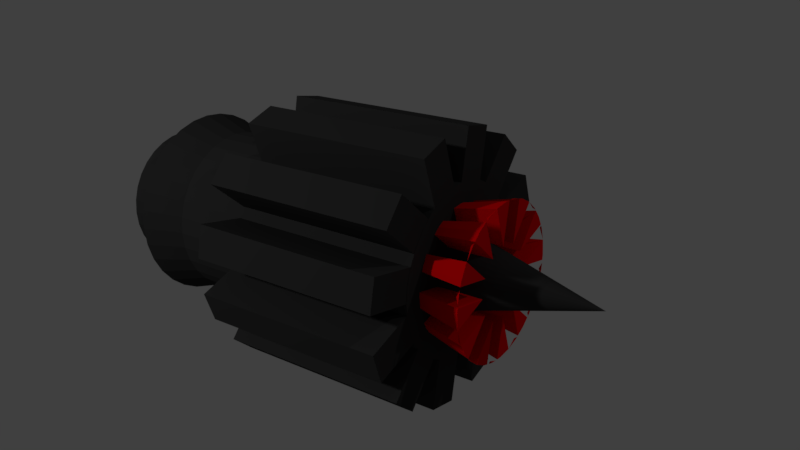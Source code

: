 # Source: enemi_1.blend  (saved by Blender 2.77.0; exported with 4.5.12 LTS)
import bpy
from mathutils import Matrix  # noqa: F401  (used for matrix-valued properties, if any)

bpy.ops.wm.read_factory_settings(use_empty=True)
scene = bpy.context.scene
scene.name = 'Scene'

# ---- collections
col_collection_1 = bpy.data.collections.new('Collection 1'); scene.collection.children.link(col_collection_1)

# ---- materials (node trees are filled in below, after node groups)
mat_corps = bpy.data.materials.new('Corps')
mat_corps.alpha_threshold = 0.0
mat_corps.use_transparent_shadow = False
mat_corps.diffuse_color = (0.0331, 0.0331, 0.0331, 1.0)
mat_corps.specular_color = (1.0, 0.006995, 0.004207)
mat_corps.roughness = 0.5
mat_corps.specular_intensity = 1.0
mat_flamme = bpy.data.materials.new('Flamme')
mat_flamme.alpha_threshold = 0.0
mat_flamme.use_transparent_shadow = False
mat_flamme.diffuse_color = (1.0, 0.0, 0.007308, 1.0)
mat_flamme.specular_color = (1.0, 0.05885, 0.0)
mat_flamme.roughness = 0.5
mat_corps_lumineux = bpy.data.materials.new('Corps Lumineux')
mat_corps_lumineux.alpha_threshold = 0.0
mat_corps_lumineux.use_transparent_shadow = False
mat_corps_lumineux.diffuse_color = (0.8, 0.0, 0.001951, 1.0)
mat_corps_lumineux.specular_color = (1.0, 0.05885, 0.0)
mat_corps_lumineux.roughness = 0.5

# ---- material node trees

# ---- world
world_world = bpy.data.worlds.new('World'); scene.world = world_world
world_world.color = (0.05088, 0.05088, 0.05088)
world_world.use_sun_shadow = False
world_world.sun_shadow_jitter_overblur = 0.0
world_world.cycles.sampling_method = 'MANUAL'

# ---- cameras
cam_camera = bpy.data.cameras.new('Camera')
cam_camera.clip_end = 100.0
cam_camera.lens = 35.0
cam_camera.sensor_width = 32.0
cam_camera.sensor_height = 18.0
cam_camera.ortho_scale = 7.314
cam_camera.dof.focus_distance = 0.0
cam_camera.dof.aperture_fstop = 128.0
cam_camera_001 = bpy.data.cameras.new('Camera.001')
cam_camera_001.clip_end = 100.0
cam_camera_001.lens = 35.0
cam_camera_001.sensor_width = 32.0
cam_camera_001.sensor_height = 18.0
cam_camera_001.ortho_scale = 7.314
cam_camera_001.dof.focus_distance = 0.0
cam_camera_001.dof.aperture_fstop = 128.0

# ---- lights
light_lamp = bpy.data.lights.new('Lamp', 'POINT')
light_lamp.transmission_factor = 0.0
light_lamp.cutoff_distance = 30.0
light_lamp.energy = 100.0
light_lamp.shadow_buffer_clip_start = 1.001
light_lamp.shadow_soft_size = 0.1
light_lamp.shadow_maximum_resolution = 0.006
light_lamp.use_absolute_resolution = True
light_lamp_001 = bpy.data.lights.new('Lamp.001', 'POINT')
light_lamp_001.transmission_factor = 0.0
light_lamp_001.cutoff_distance = 30.0
light_lamp_001.energy = 100.0
light_lamp_001.shadow_buffer_clip_start = 1.001
light_lamp_001.shadow_soft_size = 0.1
light_lamp_001.shadow_maximum_resolution = 0.006
light_lamp_001.use_absolute_resolution = True

# ---- meshes
me_cone_004 = bpy.data.meshes.new('Cone.004')
me_cone_004.from_pydata([(0.0, 1.0, -1.0), (0.1951, 0.9808, -1.0), (0.3827, 0.9239, -1.0), (0.5556, 0.8315, -1.0), (0.7071, 0.7071, -1.0), (0.8315, 0.5556, -1.0), (0.9239, 0.3827, -1.0), (0.9808, 0.1951, -1.0), (1.0, 7.55e-08, -1.0), (0.0, 0.0, 1.0), (0.9808, -0.1951, -1.0), (0.9239, -0.3827, -1.0), (0.8315, -0.5556, -1.0), (0.7071, -0.7071, -1.0), (0.5556, -0.8315, -1.0), (0.3827, -0.9239, -1.0), (0.1951, -0.9808, -1.0), (-3.258e-07, -1.0, -1.0), (-0.1951, -0.9808, -1.0), (-0.3827, -0.9239, -1.0), (-0.5556, -0.8315, -1.0), (-0.7071, -0.7071, -1.0), (-0.8315, -0.5556, -1.0), (-0.9239, -0.3827, -1.0), (-0.9808, -0.1951, -1.0), (-1.0, 9.656e-07, -1.0), (-0.9808, 0.1951, -1.0), (-0.9239, 0.3827, -1.0), (-0.8315, 0.5556, -1.0), (-0.7071, 0.7071, -1.0), (-0.5556, 0.8315, -1.0), (-0.3827, 0.9239, -1.0), (-0.1951, 0.9808, -1.0)], [], [(0, 9, 1), (1, 9, 2), (2, 9, 3), (3, 9, 4), (4, 9, 5), (5, 9, 6), (6, 9, 7), (7, 9, 8), (8, 9, 10), (10, 9, 11), (11, 9, 12), (12, 9, 13), (13, 9, 14), (14, 9, 15), (15, 9, 16), (16, 9, 17), (17, 9, 18), (18, 9, 19), (19, 9, 20), (20, 9, 21), (21, 9, 22), (22, 9, 23), (23, 9, 24), (24, 9, 25), (25, 9, 26), (26, 9, 27), (27, 9, 28), (28, 9, 29), (29, 9, 30), (30, 9, 31), (31, 9, 32), (32, 9, 0), (0, 1, 2, 3, 4, 5, 6, 7, 8, 10, 11, 12, 13, 14, 15, 16, 17, 18, 19, 20, 21, 22, 23, 24, 25, 26, 27, 28, 29, 30, 31, 32)])
me_cone_004.materials.append(mat_corps)
me_cone_004.use_remesh_preserve_volume = False
me_cone_004.use_remesh_preserve_attributes = False
me_cone_004.use_mirror_vertex_groups = False
me_cone_004.update()
me_cube_001 = bpy.data.meshes.new('Cube.001')
me_cube_001.from_pydata([(-1.0, -1.0, -1.0), (-1.0, -1.0, 1.0), (-1.0, 1.0, -1.0), (-1.0, 1.0, 1.0), (1.0, -1.0, -1.0), (1.0, -1.0, 1.0), (1.0, 1.0, -1.0), (1.0, 1.0, 1.0), (-1.0, 0.6057, -6.595), (-1.0, 0.3943, -7.595), (-1.0, -0.3943, 7.595), (-1.0, -0.6057, 6.595), (1.0, 0.6057, -6.595), (1.0, 0.3943, -7.595), (1.0, -0.3943, 7.595), (1.0, -0.6057, 6.595), (-1.0, -0.9271, 3.23), (-1.0, -0.805, 4.963), (-1.0, 0.805, -4.963), (-1.0, 0.9271, -3.23), (1.0, -0.9271, 3.23), (1.0, -0.805, 4.963), (1.0, 0.805, -4.963), (1.0, 0.9271, -3.23), (-1.0, -0.805, -4.963), (-1.0, -0.9271, -3.23), (-1.0, 0.9271, 3.23), (-1.0, 0.805, 4.963), (1.0, -0.805, -4.963), (1.0, -0.9271, -3.23), (1.0, 0.9271, 3.23), (1.0, 0.805, 4.963), (-1.0, -0.3943, -7.595), (-1.0, -0.6057, -6.595), (-1.0, 0.6057, 6.595), (-1.0, 0.3943, 7.595), (1.0, -0.3943, -7.595), (1.0, -0.6057, -6.595), (1.0, 0.6057, 6.595), (1.0, 0.3943, 7.595), (-1.0, 0.1221, -8.193), (-1.0, -0.1221, -8.193), (-1.0, 0.1221, 8.193), (-1.0, -0.1221, 8.193), (1.0, 0.1221, -8.193), (1.0, -0.1221, -8.193), (1.0, 0.1221, 8.193), (1.0, -0.1221, 8.193)], [], [(1, 3, 2, 0), (3, 7, 6, 2), (7, 5, 4, 6), (5, 1, 0, 4), (0, 2, 6, 4), (5, 7, 3, 1), (9, 11, 10, 8), (11, 15, 14, 10), (15, 13, 12, 14), (13, 9, 8, 12), (8, 10, 14, 12), (13, 15, 11, 9), (17, 19, 18, 16), (19, 23, 22, 18), (23, 21, 20, 22), (21, 17, 16, 20), (16, 18, 22, 20), (21, 23, 19, 17), (25, 27, 26, 24), (27, 31, 30, 26), (31, 29, 28, 30), (29, 25, 24, 28), (24, 26, 30, 28), (29, 31, 27, 25), (33, 35, 34, 32), (35, 39, 38, 34), (39, 37, 36, 38), (37, 33, 32, 36), (32, 34, 38, 36), (37, 39, 35, 33), (41, 43, 42, 40), (43, 47, 46, 42), (47, 45, 44, 46), (45, 41, 40, 44), (40, 42, 46, 44), (45, 47, 43, 41)])
me_cube_001.materials.append(mat_corps)
me_cube_001.use_remesh_preserve_volume = False
me_cube_001.use_remesh_preserve_attributes = False
me_cube_001.use_mirror_vertex_groups = False
me_cube_001.update()
me_cone_003 = bpy.data.meshes.new('Cone.003')
me_cone_003.from_pydata([(0.0, 1.0, -1.0), (0.1951, 0.9808, -1.0), (0.3827, 0.9239, -1.0), (0.5556, 0.8315, -1.0), (0.7071, 0.7071, -1.0), (0.8315, 0.5556, -1.0), (0.9239, 0.3827, -1.0), (0.9808, 0.1951, -1.0), (1.0, 7.55e-08, -1.0), (0.0, 0.0, 1.0), (0.9808, -0.1951, -1.0), (0.9239, -0.3827, -1.0), (0.8315, -0.5556, -1.0), (0.7071, -0.7071, -1.0), (0.5556, -0.8315, -1.0), (0.3827, -0.9239, -1.0), (0.1951, -0.9808, -1.0), (-3.258e-07, -1.0, -1.0), (-0.1951, -0.9808, -1.0), (-0.3827, -0.9239, -1.0), (-0.5556, -0.8315, -1.0), (-0.7071, -0.7071, -1.0), (-0.8315, -0.5556, -1.0), (-0.9239, -0.3827, -1.0), (-0.9808, -0.1951, -1.0), (-1.0, 9.656e-07, -1.0), (-0.9808, 0.1951, -1.0), (-0.9239, 0.3827, -1.0), (-0.8315, 0.5556, -1.0), (-0.7071, 0.7071, -1.0), (-0.5556, 0.8315, -1.0), (-0.3827, 0.9239, -1.0), (-0.1951, 0.9808, -1.0)], [], [(0, 9, 1), (1, 9, 2), (2, 9, 3), (3, 9, 4), (4, 9, 5), (5, 9, 6), (6, 9, 7), (7, 9, 8), (8, 9, 10), (10, 9, 11), (11, 9, 12), (12, 9, 13), (13, 9, 14), (14, 9, 15), (15, 9, 16), (16, 9, 17), (17, 9, 18), (18, 9, 19), (19, 9, 20), (20, 9, 21), (21, 9, 22), (22, 9, 23), (23, 9, 24), (24, 9, 25), (25, 9, 26), (26, 9, 27), (27, 9, 28), (28, 9, 29), (29, 9, 30), (30, 9, 31), (31, 9, 32), (32, 9, 0), (0, 1, 2, 3, 4, 5, 6, 7, 8, 10, 11, 12, 13, 14, 15, 16, 17, 18, 19, 20, 21, 22, 23, 24, 25, 26, 27, 28, 29, 30, 31, 32)])
me_cone_003.materials.append(mat_flamme)
me_cone_003.use_remesh_preserve_volume = False
me_cone_003.use_remesh_preserve_attributes = False
me_cone_003.use_mirror_vertex_groups = False
me_cone_003.update()
me_cylinder = bpy.data.meshes.new('Cylinder')
me_cylinder.from_pydata([(0.0, 1.0, -1.0), (0.0, 1.0, 1.0), (0.1951, 0.9808, -1.0), (0.1951, 0.9808, 1.0), (0.3827, 0.9239, -1.0), (0.3827, 0.9239, 1.0), (0.5556, 0.8315, -1.0), (0.5556, 0.8315, 1.0), (0.7071, 0.7071, -1.0), (0.7071, 0.7071, 1.0), (0.8315, 0.5556, -1.0), (0.8315, 0.5556, 1.0), (0.9239, 0.3827, -1.0), (0.9239, 0.3827, 1.0), (0.9808, 0.1951, -1.0), (0.9808, 0.1951, 1.0), (1.0, 7.55e-08, -1.0), (1.0, 7.55e-08, 1.0), (0.9808, -0.1951, -1.0), (0.9808, -0.1951, 1.0), (0.9239, -0.3827, -1.0), (0.9239, -0.3827, 1.0), (0.8315, -0.5556, -1.0), (0.8315, -0.5556, 1.0), (0.7071, -0.7071, -1.0), (0.7071, -0.7071, 1.0), (0.5556, -0.8315, -1.0), (0.5556, -0.8315, 1.0), (0.3827, -0.9239, -1.0), (0.3827, -0.9239, 1.0), (0.1951, -0.9808, -1.0), (0.1951, -0.9808, 1.0), (-3.258e-07, -1.0, -1.0), (-3.258e-07, -1.0, 1.0), (-0.1951, -0.9808, -1.0), (-0.1951, -0.9808, 1.0), (-0.3827, -0.9239, -1.0), (-0.3827, -0.9239, 1.0), (-0.5556, -0.8315, -1.0), (-0.5556, -0.8315, 1.0), (-0.7071, -0.7071, -1.0), (-0.7071, -0.7071, 1.0), (-0.8315, -0.5556, -1.0), (-0.8315, -0.5556, 1.0), (-0.9239, -0.3827, -1.0), (-0.9239, -0.3827, 1.0), (-0.9808, -0.1951, -1.0), (-0.9808, -0.1951, 1.0), (-1.0, 9.656e-07, -1.0), (-1.0, 9.656e-07, 1.0), (-0.9808, 0.1951, -1.0), (-0.9808, 0.1951, 1.0), (-0.9239, 0.3827, -1.0), (-0.9239, 0.3827, 1.0), (-0.8315, 0.5556, -1.0), (-0.8315, 0.5556, 1.0), (-0.7071, 0.7071, -1.0), (-0.7071, 0.7071, 1.0), (-0.5556, 0.8315, -1.0), (-0.5556, 0.8315, 1.0), (-0.3827, 0.9239, -1.0), (-0.3827, 0.9239, 1.0), (-0.1951, 0.9808, -1.0), (-0.1951, 0.9808, 1.0)], [], [(0, 1, 3, 2), (2, 3, 5, 4), (4, 5, 7, 6), (6, 7, 9, 8), (8, 9, 11, 10), (10, 11, 13, 12), (12, 13, 15, 14), (14, 15, 17, 16), (16, 17, 19, 18), (18, 19, 21, 20), (20, 21, 23, 22), (22, 23, 25, 24), (24, 25, 27, 26), (26, 27, 29, 28), (28, 29, 31, 30), (30, 31, 33, 32), (32, 33, 35, 34), (34, 35, 37, 36), (36, 37, 39, 38), (38, 39, 41, 40), (40, 41, 43, 42), (42, 43, 45, 44), (44, 45, 47, 46), (46, 47, 49, 48), (48, 49, 51, 50), (50, 51, 53, 52), (52, 53, 55, 54), (54, 55, 57, 56), (56, 57, 59, 58), (58, 59, 61, 60), (3, 1, 63, 61, 59, 57, 55, 53, 51, 49, 47, 45, 43, 41, 39, 37, 35, 33, 31, 29, 27, 25, 23, 21, 19, 17, 15, 13, 11, 9, 7, 5), (60, 61, 63, 62), (62, 63, 1, 0), (0, 2, 4, 6, 8, 10, 12, 14, 16, 18, 20, 22, 24, 26, 28, 30, 32, 34, 36, 38, 40, 42, 44, 46, 48, 50, 52, 54, 56, 58, 60, 62)])
me_cylinder.materials.append(mat_corps)
me_cylinder.use_remesh_preserve_volume = False
me_cylinder.use_remesh_preserve_attributes = False
me_cylinder.use_mirror_vertex_groups = False
me_cylinder.update()
me_cone_001 = bpy.data.meshes.new('Cone.001')
me_cone_001.from_pydata([(0.0, 1.0, -1.0), (0.1951, 0.9808, -1.0), (0.3827, 0.9239, -1.0), (0.5556, 0.8315, -1.0), (0.7071, 0.7071, -1.0), (0.8315, 0.5556, -1.0), (0.9239, 0.3827, -1.0), (0.9808, 0.1951, -1.0), (1.0, 7.55e-08, -1.0), (0.0, 0.0, 1.0), (0.9808, -0.1951, -1.0), (0.9239, -0.3827, -1.0), (0.8315, -0.5556, -1.0), (0.7071, -0.7071, -1.0), (0.5556, -0.8315, -1.0), (0.3827, -0.9239, -1.0), (0.1951, -0.9808, -1.0), (-3.258e-07, -1.0, -1.0), (-0.1951, -0.9808, -1.0), (-0.3827, -0.9239, -1.0), (-0.5556, -0.8315, -1.0), (-0.7071, -0.7071, -1.0), (-0.8315, -0.5556, -1.0), (-0.9239, -0.3827, -1.0), (-0.9808, -0.1951, -1.0), (-1.0, 9.656e-07, -1.0), (-0.9808, 0.1951, -1.0), (-0.9239, 0.3827, -1.0), (-0.8315, 0.5556, -1.0), (-0.7071, 0.7071, -1.0), (-0.5556, 0.8315, -1.0), (-0.3827, 0.9239, -1.0), (-0.1951, 0.9808, -1.0)], [], [(0, 9, 1), (1, 9, 2), (2, 9, 3), (3, 9, 4), (4, 9, 5), (5, 9, 6), (6, 9, 7), (7, 9, 8), (8, 9, 10), (10, 9, 11), (11, 9, 12), (12, 9, 13), (13, 9, 14), (14, 9, 15), (15, 9, 16), (16, 9, 17), (17, 9, 18), (18, 9, 19), (19, 9, 20), (20, 9, 21), (21, 9, 22), (22, 9, 23), (23, 9, 24), (24, 9, 25), (25, 9, 26), (26, 9, 27), (27, 9, 28), (28, 9, 29), (29, 9, 30), (30, 9, 31), (31, 9, 32), (32, 9, 0), (0, 1, 2, 3, 4, 5, 6, 7, 8, 10, 11, 12, 13, 14, 15, 16, 17, 18, 19, 20, 21, 22, 23, 24, 25, 26, 27, 28, 29, 30, 31, 32)])
me_cone_001.use_remesh_preserve_volume = False
me_cone_001.use_remesh_preserve_attributes = False
me_cone_001.use_mirror_vertex_groups = False
me_cone_001.update()
me_cone = bpy.data.meshes.new('Cone')
me_cone.from_pydata([(0.0, 1.0, -1.0), (0.0, 0.0, 1.0), (0.1951, 0.9808, -1.0), (0.3827, 0.9239, -1.0), (0.5556, 0.8315, -1.0), (0.7071, 0.7071, -1.0), (0.8315, 0.5556, -1.0), (0.9239, 0.3827, -1.0), (0.9808, 0.1951, -1.0), (1.0, 7.55e-08, -1.0), (0.9808, -0.1951, -1.0), (0.9239, -0.3827, -1.0), (0.8315, -0.5556, -1.0), (0.7071, -0.7071, -1.0), (0.5556, -0.8315, -1.0), (0.3827, -0.9239, -1.0), (0.1951, -0.9808, -1.0), (-2.384e-07, -1.0, -1.0), (-2.384e-07, -0.9128, -1.0), (0.1781, -0.8952, -1.0), (0.3493, -0.8433, -1.0), (0.5071, -0.7589, -1.0), (0.6454, -0.6454, -1.0), (0.7589, -0.5071, -1.0), (0.8433, -0.3493, -1.0), (0.8952, -0.1781, -1.0), (0.9128, 6.891e-08, -1.0), (0.8952, 0.1781, -1.0), (0.8433, 0.3493, -1.0), (0.7589, 0.5071, -1.0), (0.6454, 0.6454, -1.0), (0.5071, 0.7589, -1.0), (0.3493, 0.8433, -1.0), (0.1781, 0.8952, -1.0), (0.0, 0.9128, -1.0), (-0.1781, 0.8952, -1.0), (-0.3493, 0.8433, -1.0), (-0.5071, 0.7589, -1.0), (-0.6454, 0.6454, -1.0), (-0.7589, 0.5071, -1.0), (-0.8433, 0.3493, -1.0), (-0.8952, 0.1781, -1.0), (-0.9128, 8.814e-07, -1.0), (-0.8952, -0.1781, -1.0), (-0.8433, -0.3493, -1.0), (-0.7589, -0.5071, -1.0), (-0.6454, -0.6454, -1.0), (-0.5071, -0.7589, -1.0), (-0.3493, -0.8433, -1.0), (-0.1781, -0.8952, -1.0), (-0.1951, -0.9808, -1.0), (-0.3827, -0.9239, -1.0), (-0.5556, -0.8315, -1.0), (-0.7071, -0.7071, -1.0), (-0.8315, -0.5556, -1.0), (-0.9239, -0.3827, -1.0), (-0.9808, -0.1951, -1.0), (-1.0, 9.656e-07, -1.0), (-0.9808, 0.1951, -1.0), (-0.9239, 0.3827, -1.0), (-0.8315, 0.5556, -1.0), (-0.7071, 0.7071, -1.0), (-0.5556, 0.8315, -1.0), (-0.3827, 0.9239, -1.0), (-0.1951, 0.9808, -1.0), (0.0, 0.0, 0.8256)], [], [(0, 1, 2), (2, 3, 4, 5, 6, 7, 8, 9, 10, 11, 12, 13, 14, 15, 16, 17, 18, 19, 20, 21, 22, 23, 24, 25, 26, 27, 28, 29, 30, 31, 32, 33, 34), (0, 2, 34, 35, 36, 37, 38, 39, 40, 41, 42, 43, 44, 45, 46, 47, 48, 49, 18, 17, 50, 51, 52, 53, 54, 55, 56, 57, 58, 59, 60, 61, 62, 63, 64), (64, 1, 0), (2, 1, 3), (3, 1, 4), (4, 1, 5), (5, 1, 6), (6, 1, 7), (7, 1, 8), (8, 1, 9), (9, 1, 10), (10, 1, 11), (11, 1, 12), (12, 1, 13), (13, 1, 14), (14, 1, 15), (15, 1, 16), (16, 1, 17), (17, 1, 50), (50, 1, 51), (51, 1, 52), (52, 1, 53), (53, 1, 54), (54, 1, 55), (55, 1, 56), (56, 1, 57), (57, 1, 58), (58, 1, 59), (59, 1, 60), (60, 1, 61), (61, 1, 62), (62, 1, 63), (63, 1, 64), (34, 33, 65), (35, 34, 65), (33, 32, 65), (36, 35, 65), (32, 31, 65), (37, 36, 65), (31, 30, 65), (38, 37, 65), (30, 29, 65), (39, 38, 65), (29, 28, 65), (40, 39, 65), (28, 27, 65), (41, 40, 65), (27, 26, 65), (42, 41, 65), (26, 25, 65), (43, 42, 65), (25, 24, 65), (44, 43, 65), (24, 23, 65), (45, 44, 65), (23, 22, 65), (46, 45, 65), (22, 21, 65), (47, 46, 65), (21, 20, 65), (48, 47, 65), (20, 19, 65), (49, 48, 65), (19, 18, 65), (18, 49, 65)])
me_cone.materials.append(mat_corps)
me_cone.use_remesh_preserve_volume = False
me_cone.use_remesh_preserve_attributes = False
me_cone.use_mirror_vertex_groups = False
me_cone.update()
me_cone_002 = bpy.data.meshes.new('Cone.002')
me_cone_002.from_pydata([(0.0, 1.0, -1.0), (0.0, 0.0, 1.0), (0.1951, 0.9808, -1.0), (0.3827, 0.9239, -1.0), (0.5556, 0.8315, -1.0), (0.7071, 0.7071, -1.0), (0.8315, 0.5556, -1.0), (0.9239, 0.3827, -1.0), (0.9808, 0.1951, -1.0), (1.0, 7.55e-08, -1.0), (0.9808, -0.1951, -1.0), (0.9239, -0.3827, -1.0), (0.8315, -0.5556, -1.0), (0.7071, -0.7071, -1.0), (0.5556, -0.8315, -1.0), (0.3827, -0.9239, -1.0), (0.1951, -0.9808, -1.0), (-2.384e-07, -1.0, -1.0), (-2.384e-07, -0.9128, -1.0), (0.1781, -0.8952, -1.0), (0.3493, -0.8433, -1.0), (0.5071, -0.7589, -1.0), (0.6454, -0.6454, -1.0), (0.7589, -0.5071, -1.0), (0.8433, -0.3493, -1.0), (0.8952, -0.1781, -1.0), (0.9128, 6.891e-08, -1.0), (0.8952, 0.1781, -1.0), (0.8433, 0.3493, -1.0), (0.7589, 0.5071, -1.0), (0.6454, 0.6454, -1.0), (0.5071, 0.7589, -1.0), (0.3493, 0.8433, -1.0), (0.1781, 0.8952, -1.0), (0.0, 0.9128, -1.0), (-0.1781, 0.8952, -1.0), (-0.3493, 0.8433, -1.0), (-0.5071, 0.7589, -1.0), (-0.6454, 0.6454, -1.0), (-0.7589, 0.5071, -1.0), (-0.8433, 0.3493, -1.0), (-0.8952, 0.1781, -1.0), (-0.9128, 8.814e-07, -1.0), (-0.8952, -0.1781, -1.0), (-0.8433, -0.3493, -1.0), (-0.7589, -0.5071, -1.0), (-0.6454, -0.6454, -1.0), (-0.5071, -0.7589, -1.0), (-0.3493, -0.8433, -1.0), (-0.1781, -0.8952, -1.0), (-0.1951, -0.9808, -1.0), (-0.3827, -0.9239, -1.0), (-0.5556, -0.8315, -1.0), (-0.7071, -0.7071, -1.0), (-0.8315, -0.5556, -1.0), (-0.9239, -0.3827, -1.0), (-0.9808, -0.1951, -1.0), (-1.0, 9.656e-07, -1.0), (-0.9808, 0.1951, -1.0), (-0.9239, 0.3827, -1.0), (-0.8315, 0.5556, -1.0), (-0.7071, 0.7071, -1.0), (-0.5556, 0.8315, -1.0), (-0.3827, 0.9239, -1.0), (-0.1951, 0.9808, -1.0), (0.0, 0.0, 0.8256)], [], [(0, 1, 2), (2, 3, 4, 5, 6, 7, 8, 9, 10, 11, 12, 13, 14, 15, 16, 17, 18, 19, 20, 21, 22, 23, 24, 25, 26, 27, 28, 29, 30, 31, 32, 33, 34), (0, 2, 34, 35, 36, 37, 38, 39, 40, 41, 42, 43, 44, 45, 46, 47, 48, 49, 18, 17, 50, 51, 52, 53, 54, 55, 56, 57, 58, 59, 60, 61, 62, 63, 64), (64, 1, 0), (2, 1, 3), (3, 1, 4), (4, 1, 5), (5, 1, 6), (6, 1, 7), (7, 1, 8), (8, 1, 9), (9, 1, 10), (10, 1, 11), (11, 1, 12), (12, 1, 13), (13, 1, 14), (14, 1, 15), (15, 1, 16), (16, 1, 17), (17, 1, 50), (50, 1, 51), (51, 1, 52), (52, 1, 53), (53, 1, 54), (54, 1, 55), (55, 1, 56), (56, 1, 57), (57, 1, 58), (58, 1, 59), (59, 1, 60), (60, 1, 61), (61, 1, 62), (62, 1, 63), (63, 1, 64), (34, 33, 65), (35, 34, 65), (33, 32, 65), (36, 35, 65), (32, 31, 65), (37, 36, 65), (31, 30, 65), (38, 37, 65), (30, 29, 65), (39, 38, 65), (29, 28, 65), (40, 39, 65), (28, 27, 65), (41, 40, 65), (27, 26, 65), (42, 41, 65), (26, 25, 65), (43, 42, 65), (25, 24, 65), (44, 43, 65), (24, 23, 65), (45, 44, 65), (23, 22, 65), (46, 45, 65), (22, 21, 65), (47, 46, 65), (21, 20, 65), (48, 47, 65), (20, 19, 65), (49, 48, 65), (19, 18, 65), (18, 49, 65)])
me_cone_002.materials.append(mat_corps)
me_cone_002.use_remesh_preserve_volume = False
me_cone_002.use_remesh_preserve_attributes = False
me_cone_002.use_mirror_vertex_groups = False
me_cone_002.update()
me_cone_005 = bpy.data.meshes.new('Cone.005')
me_cone_005.from_pydata([(1.192e-07, 1.0, -1.0), (1.192e-07, 0.9919, -0.9838), (0.0822, 0.9919, -1.0), (-0.0822, 0.9919, -1.0), (0.0, 0.8405, -0.681), (-2.384e-07, 0.0, 1.0), (0.1951, 0.9808, -1.0), (0.1211, 0.9881, -1.0), (0.1211, 0.8286, -0.681), (-0.1951, 0.9808, -1.0), (-0.1211, 0.8286, -0.681), (-0.1211, 0.9881, -1.0), (0.3216, 0.7765, -0.681), (0.3105, 0.7799, -0.681), (0.355, 0.8569, -0.8551), (0.3827, 0.9239, -1.0), (0.391, 0.9194, -1.0), (0.1211, 0.4518, -1.0), (-0.391, 0.9194, -1.0), (-0.3827, 0.9239, -1.0), (-0.1211, 0.4518, -1.0), (-0.3549, 0.8569, -0.855), (-0.3105, 0.7799, -0.681), (-0.3216, 0.7765, -0.681), (0.467, 0.6989, -0.681), (-0.467, 0.6989, -0.681), (0.7071, 0.7071, -1.0), (0.5992, 0.7957, -1.0), (0.5187, 0.6564, -0.681), (-0.7071, 0.7071, -1.0), (-0.5187, 0.6564, -0.681), (-0.5992, 0.7957, -1.0), (0.6989, 0.467, -0.681), (0.6564, 0.5187, -0.681), (0.7957, 0.5992, -1.0), (0.3308, 0.3308, -1.0), (-0.7957, 0.5992, -1.0), (-0.3308, 0.3308, -1.0), (-0.6989, 0.467, -0.681), (-0.6564, 0.5187, -0.681), (0.7765, 0.3216, -0.681), (-0.7765, 0.3216, -0.681), (0.9239, 0.3827, -1.0), (0.8569, 0.355, -0.8551), (0.7799, 0.3105, -0.681), (0.9808, 0.1951, -1.0), (-0.9808, 0.1951, -1.0), (-0.7799, 0.3105, -0.681), (-0.8569, 0.355, -0.8551), (-0.9239, 0.3827, -1.0), (0.9194, 0.391, -1.0), (0.9881, 0.1211, -1.0), (0.4518, 0.1211, -1.0), (0.8405, 6.346e-08, -0.681), (0.8286, 0.1211, -0.681), (-0.9881, 0.1211, -1.0), (-0.9194, 0.391, -1.0), (-0.4518, 0.1211, -1.0), (-0.8405, 8.116e-07, -0.681), (-0.8286, 0.1211, -0.681), (0.9808, -0.1951, -1.0), (0.9881, -0.1211, -1.0), (0.8286, -0.1211, -0.681), (-0.9808, -0.1951, -1.0), (-0.8286, -0.1211, -0.681), (-0.9881, -0.1211, -1.0), (0.7765, -0.3216, -0.681), (0.7799, -0.3105, -0.681), (0.8569, -0.355, -0.8551), (0.9239, -0.3827, -1.0), (0.9194, -0.391, -1.0), (0.4518, -0.1211, -1.0), (-0.9194, -0.391, -1.0), (-0.9239, -0.3827, -1.0), (-0.4518, -0.1211, -1.0), (-0.8569, -0.3549, -0.8551), (-0.7799, -0.3105, -0.681), (-0.7765, -0.3216, -0.681), (0.6989, -0.467, -0.681), (-0.6989, -0.467, -0.681), (0.7071, -0.7071, -1.0), (0.7957, -0.5992, -1.0), (0.6564, -0.5187, -0.681), (-0.7071, -0.7071, -1.0), (-0.6564, -0.5187, -0.681), (-0.7957, -0.5992, -1.0), (0.467, -0.6989, -0.681), (0.5187, -0.6564, -0.681), (0.5992, -0.7957, -1.0), (0.3308, -0.3308, -1.0), (-0.5992, -0.7957, -1.0), (-0.3308, -0.3308, -1.0), (-0.467, -0.6989, -0.681), (-0.5187, -0.6564, -0.681), (0.3216, -0.7765, -0.681), (-0.3216, -0.7765, -0.681), (0.3827, -0.9239, -1.0), (0.355, -0.8569, -0.8551), (0.3105, -0.7799, -0.681), (0.1951, -0.9808, -1.0), (-0.1951, -0.9808, -1.0), (-0.3105, -0.7799, -0.681), (-0.355, -0.8569, -0.8551), (-0.3827, -0.9239, -1.0), (0.391, -0.9194, -1.0), (0.1211, -0.9881, -1.0), (0.1211, -0.4518, -1.0), (-3.576e-07, -0.8405, -0.681), (0.1211, -0.8286, -0.681), (-0.1211, -0.9881, -1.0), (-0.391, -0.9194, -1.0), (-0.1211, -0.4518, -1.0), (-0.1211, -0.8286, -0.681), (0.5523, 0.8265, -0.9881), (0.5556, 0.8315, -1.0), (0.395, 0.9173, -1.0), (0.5838, 0.8083, -1.0), (0.8265, 0.5523, -0.9881), (0.8315, 0.5556, -1.0), (0.8083, 0.5838, -1.0), (0.9173, 0.3951, -1.0), (0.9919, 7.489e-08, -0.9838), (1.0, 7.55e-08, -1.0), (0.9919, 0.0822, -1.0), (0.9919, -0.0822, -1.0), (0.8265, -0.5523, -0.9881), (0.8315, -0.5556, -1.0), (0.9173, -0.3951, -1.0), (0.8083, -0.5838, -1.0), (0.5523, -0.8265, -0.9881), (0.5556, -0.8315, -1.0), (0.5838, -0.8083, -1.0), (0.395, -0.9173, -1.0), (-2.384e-07, -0.9919, -0.9838), (-2.384e-07, -1.0, -1.0), (0.0822, -0.9919, -1.0), (-0.0822, -0.9919, -1.0), (-0.5523, -0.8265, -0.9881), (-0.5556, -0.8315, -1.0), (-0.395, -0.9173, -1.0), (-0.5838, -0.8083, -1.0), (-0.8265, -0.5523, -0.9881), (-0.8315, -0.5556, -1.0), (-0.8083, -0.5838, -1.0), (-0.9173, -0.3951, -1.0), (-0.9919, 9.578e-07, -0.9838), (-1.0, 9.656e-07, -1.0), (-0.9919, -0.08221, -1.0), (-0.9919, 0.08221, -1.0), (-0.8265, 0.5523, -0.9881), (-0.8315, 0.5556, -1.0), (-0.9173, 0.395, -1.0), (-0.8083, 0.5838, -1.0), (-0.5523, 0.8265, -0.9881), (-0.5556, 0.8315, -1.0), (-0.5838, 0.8083, -1.0), (-0.395, 0.9173, -1.0), (0.4518, 0.1211, -0.681), (0.2421, 1.601e-08, -0.681), (0.4518, -0.1211, -0.681), (0.2097, 0.1211, -0.681), (0.3308, 0.3308, -0.681), (0.1654, 0.04431, -0.681), (0.1654, -0.04431, -0.681), (0.2097, -0.1211, -0.681), (0.1211, 0.2097, -0.681), (0.1211, 0.1211, -0.681), (0.1211, 0.0699, -0.681), (0.1398, -2.684e-08, -0.681), (0.1211, -0.0699, -0.681), (0.1211, -0.1211, -0.681), (0.3308, -0.3308, -0.681), (0.1211, 0.4518, -0.681), (0.04431, 0.1654, -0.681), (0.0699, 0.1211, -0.681), (0.08863, 0.08863, -0.681), (0.1211, 0.03244, -0.681), (0.1211, -0.03244, -0.681), (0.08863, -0.08863, -0.681), (0.0699, -0.1211, -0.681), (0.1211, -0.2097, -0.681), (0.0, 0.2421, -0.681), (0.0, 0.1398, -0.681), (0.03244, 0.1211, -0.681), (0.03244, -0.1211, -0.681), (0.04431, -0.1654, -0.681), (0.1211, -0.4518, -0.681), (-0.1211, 0.4518, -0.681), (-0.04431, 0.1654, -0.681), (-0.03244, 0.1211, -0.681), (-0.1211, -0.03244, -0.681), (-0.1211, 0.03244, -0.681), (-0.08863, 0.08863, -0.681), (-0.03244, -0.1211, -0.681), (-0.08863, -0.08863, -0.681), (0.0, -0.1398, -0.681), (0.0, -0.2421, -0.681), (-0.1211, 0.2097, -0.681), (-0.0699, 0.1211, -0.681), (-0.1398, 9.704e-08, -0.681), (-0.1211, -0.0699, -0.681), (-0.0699, -0.1211, -0.681), (-0.1211, 0.0699, -0.681), (-0.04431, -0.1654, -0.681), (-0.1211, -0.4518, -0.681), (-0.1211, 0.1211, -0.681), (-0.3308, 0.3308, -0.681), (-0.1654, 0.04431, -0.681), (-0.1654, -0.04431, -0.681), (-0.1211, -0.1211, -0.681), (-0.1211, -0.2097, -0.681), (-0.2097, 0.1211, -0.681), (-0.2421, -1.139e-08, -0.681), (-0.2097, -0.1211, -0.681), (-0.3308, -0.3308, -0.681), (-0.4518, 0.1211, -0.681), (-0.4518, -0.1211, -0.681)], [], [(0, 1, 2), (0, 2, 3), (1, 0, 3), (2, 1, 3), (4, 5, 6, 7, 8), (9, 5, 4, 10, 11), (6, 5, 12, 13, 14, 15), (7, 6, 15, 16, 17), (18, 19, 9, 11, 20), (19, 21, 22, 23, 5, 9), (12, 5, 24), (15, 14, 16), (21, 19, 18), (25, 5, 23), (24, 5, 26, 27, 28), (29, 5, 25, 30, 31), (26, 5, 32, 33, 34), (27, 26, 34, 35), (36, 29, 31, 37), (38, 5, 29, 36, 39), (32, 5, 40), (41, 5, 38), (42, 43, 44, 40, 5, 45), (46, 5, 41, 47, 48, 49), (50, 42, 45, 51, 52), (43, 42, 50), (45, 5, 53, 54, 51), (55, 46, 49, 56, 57), (58, 5, 46, 55, 59), (49, 48, 56), (53, 5, 60, 61, 62), (63, 5, 58, 64, 65), (60, 5, 66, 67, 68, 69), (61, 60, 69, 70, 71), (72, 73, 63, 65, 74), (73, 75, 76, 77, 5, 63), (66, 5, 78), (69, 68, 70), (75, 73, 72), (79, 5, 77), (78, 5, 80, 81, 82), (83, 5, 79, 84, 85), (80, 5, 86, 87, 88), (81, 80, 88, 89), (90, 83, 85, 91), (92, 5, 83, 90, 93), (86, 5, 94), (95, 5, 92), (96, 97, 98, 94, 5, 99), (100, 5, 95, 101, 102, 103), (104, 96, 99, 105, 106), (97, 96, 104), (99, 5, 107, 108, 105), (109, 100, 103, 110, 111), (107, 5, 100, 109, 112), (103, 102, 110), (157, 52, 51, 54), (44, 43, 50, 52, 157), (158, 157, 54, 53, 62, 159), (157, 160, 161, 33, 32, 40, 44), (157, 158, 162, 160), (163, 158, 159, 164), (62, 61, 71, 159), (35, 34, 33, 161), (165, 161, 160, 166), (166, 160, 162, 167), (158, 163, 168, 162), (169, 163, 164, 170), (164, 159, 67, 66, 78, 82, 171), (159, 71, 70, 68, 67), (28, 27, 35, 161), (161, 165, 172, 13, 12, 24, 28), (173, 165, 166, 174), (174, 166, 167, 175), (167, 162, 168, 176), (163, 169, 177, 168), (178, 169, 170, 179), (170, 164, 171, 180), (82, 81, 89, 171), (172, 17, 16, 14, 13), (165, 173, 181, 172), (182, 173, 174, 183), (183, 174, 175), (175, 167, 176), (177, 176, 168), (169, 178, 177), (184, 178, 179), (179, 170, 180, 185), (180, 171, 87, 86, 94, 98, 186), (171, 89, 88, 87), (8, 7, 17, 172), (10, 4, 8, 172, 181, 187), (173, 182, 188, 181), (189, 182, 183), (190, 191, 192, 189, 183, 175, 176, 177, 178, 184, 193, 194), (195, 184, 179, 185), (185, 180, 186, 196), (98, 97, 104, 106, 186), (187, 20, 11, 10), (188, 197, 187, 181), (182, 189, 198, 188), (199, 191, 190), (194, 200, 190), (193, 201, 194), (184, 195, 193), (189, 192, 198), (202, 192, 191), (203, 195, 185, 196), (204, 196, 186, 108, 107, 112), (106, 105, 108, 186), (22, 21, 18, 20, 187), (198, 205, 197, 188), (197, 206, 30, 25, 23, 22, 187), (207, 202, 191, 199), (200, 208, 199, 190), (201, 209, 200, 194), (195, 203, 201, 193), (192, 202, 205, 198), (210, 203, 196, 204), (112, 109, 111, 204), (205, 211, 206, 197), (206, 37, 31, 30), (202, 207, 211, 205), (212, 207, 199, 208), (209, 213, 208, 200), (203, 210, 209, 201), (214, 210, 204, 101, 95, 92, 93), (204, 111, 110, 102, 101), (211, 215, 47, 41, 38, 39, 206), (39, 36, 37, 206), (207, 212, 215, 211), (216, 212, 208, 213), (210, 214, 213, 209), (93, 90, 91, 214), (215, 57, 56, 48, 47), (212, 216, 64, 58, 59, 215), (84, 79, 77, 76, 216, 213, 214), (214, 91, 85, 84), (59, 55, 57, 215), (216, 74, 65, 64), (76, 75, 72, 74, 216), (113, 114, 115), (114, 113, 116), (115, 114, 116), (116, 113, 115), (117, 118, 119), (118, 117, 120), (119, 118, 120), (117, 119, 120), (121, 122, 123), (122, 121, 124), (123, 122, 124), (121, 123, 124), (125, 126, 127), (126, 125, 128), (127, 126, 128), (125, 127, 128), (129, 130, 131), (130, 129, 132), (131, 130, 132), (131, 132, 129), (133, 134, 135), (134, 133, 136), (135, 134, 136), (136, 133, 135), (137, 138, 139), (138, 137, 140), (139, 138, 140), (140, 137, 139), (141, 142, 143), (142, 141, 144), (143, 142, 144), (144, 141, 143), (145, 146, 147), (146, 145, 148), (147, 146, 148), (145, 147, 148), (149, 150, 151), (150, 149, 152), (151, 150, 152), (149, 151, 152), (153, 154, 155), (154, 153, 156), (155, 154, 156), (153, 155, 156)])
me_cone_005.materials.append(mat_corps_lumineux)
me_cone_005.use_remesh_preserve_volume = False
me_cone_005.use_remesh_preserve_attributes = False
me_cone_005.use_mirror_vertex_groups = False
me_cone_005.update()

# ---- objects
ob_cone_004 = bpy.data.objects.new('Cone.004', me_cone_004)
ob_cube = bpy.data.objects.new('Cube', me_cube_001)
ob_cone_003 = bpy.data.objects.new('Cone.003', me_cone_003)
ob_cylinder = bpy.data.objects.new('Cylinder', me_cylinder)
ob_lamp = bpy.data.objects.new('Lamp', light_lamp)
ob_camera = bpy.data.objects.new('Camera', cam_camera)
ob_cone_001 = bpy.data.objects.new('Cone.001', me_cone_001)
ob_cone = bpy.data.objects.new('Cone', me_cone)
ob_cone_002 = bpy.data.objects.new('Cone.002', me_cone_002)
ob_cone_005 = bpy.data.objects.new('Cone.005', me_cone_005)
ob_lamp_001 = bpy.data.objects.new('Lamp.001', light_lamp_001)
ob_camera_001 = bpy.data.objects.new('Camera.001', cam_camera_001)

# ---- transforms, parenting, visibility, modifiers, constraints
ob_cone_004.location = (0.3819, 0.0, 0.59)
ob_cone_004.rotation_euler = (0.0, 1.571, 0.0)
ob_cone_004.scale = (0.2366, 0.2366, 0.4428)
ob_cone_004.lineart.crease_threshold = 0.0
ob_cube.location = (0.1161, 0.0, 0.59)
ob_cube.rotation_euler = (0.5236, 0.0, 0.0)
ob_cube.scale = (0.2919, 0.3904, 0.04765)
ob_cube.lineart.crease_threshold = 0.0
ob_cone_003.location = (-0.6121, 0.0, 0.59)
ob_cone_003.rotation_euler = (0.0, -1.571, 0.0)
ob_cone_003.scale = (0.09345, 0.09345, 0.1792)
ob_cone_003.lineart.crease_threshold = 0.0
ob_cylinder.location = (0.0, 0.0, 0.59)
ob_cylinder.rotation_euler = (0.0, 1.571, 0.0)
ob_cylinder.scale = (0.248, 0.248, -0.4087)
ob_cylinder.lineart.crease_threshold = 0.0
ob_lamp.location = (4.076, 1.005, 5.904)
ob_lamp.rotation_euler = (0.6503, 0.05522, 1.866)
ob_lamp.lock_rotations_4d = False
ob_lamp.empty_display_type = 'ARROWS'
ob_lamp.color = (0.0, 0.0, 0.0, 0.0)
ob_lamp.lineart.crease_threshold = 0.0
ob_camera.location = (-1.181, -2.178, 1.669)
ob_camera.rotation_euler = (1.136, -0.1131, -0.4448)
ob_camera.lock_rotations_4d = False
ob_camera.empty_display_type = 'ARROWS'
ob_camera.color = (0.0, 0.0, 0.0, 0.0)
ob_camera.display_type = 'WIRE'
ob_camera.lineart.crease_threshold = 0.0
ob_cone_001.location = (-0.2475, 0.0, 0.59)
ob_cone_001.rotation_euler = (0.0, 1.571, 0.0)
ob_cone_001.scale = (0.2872, 0.2872, 0.2872)
ob_cone_001.hide_viewport = True
ob_cone_001.hide_render = True
ob_cone_001.lineart.crease_threshold = 0.0
ob_cone.location = (-0.09839, 0.0, 0.59)
ob_cone.rotation_euler = (0.0, 1.571, 0.0)
ob_cone.scale = (0.2872, 0.2872, 0.4365)
ob_cone.lineart.crease_threshold = 0.0
ob_cone_002.location = (-0.1328, 0.0, 0.59)
ob_cone_002.rotation_euler = (0.0, 1.571, 0.0)
ob_cone_002.scale = (0.2126, 0.2126, 0.5305)
ob_cone_002.lineart.crease_threshold = 0.0
ob_cone_005.location = (0.07606, 0.0, 0.59)
ob_cone_005.rotation_euler = (0.0, 1.571, 0.0)
ob_cone_005.scale = (0.2229, 0.2229, -0.4647)
ob_cone_005.lineart.crease_threshold = 0.0
ob_lamp_001.location = (-1.555, -3.106, 1.741)
ob_lamp_001.rotation_euler = (0.6503, 0.05522, 1.866)
ob_lamp_001.lock_rotations_4d = False
ob_lamp_001.empty_display_type = 'ARROWS'
ob_lamp_001.color = (0.0, 0.0, 0.0, 0.0)
ob_lamp_001.lineart.crease_threshold = 0.0
ob_camera_001.location = (1.531, -1.975, 1.196)
ob_camera_001.rotation_euler = (1.352, -0.1067, 0.6166)
ob_camera_001.lock_rotations_4d = False
ob_camera_001.empty_display_type = 'ARROWS'
ob_camera_001.color = (0.0, 0.0, 0.0, 0.0)
ob_camera_001.display_type = 'WIRE'
ob_camera_001.lineart.crease_threshold = 0.0

# ---- collection membership
col_collection_1.objects.link(ob_cone_004)
col_collection_1.objects.link(ob_cube)
col_collection_1.objects.link(ob_cone_003)
col_collection_1.objects.link(ob_cylinder)
col_collection_1.objects.link(ob_lamp)
col_collection_1.objects.link(ob_camera)
col_collection_1.objects.link(ob_cone_001)
col_collection_1.objects.link(ob_cone)
col_collection_1.objects.link(ob_cone_002)
col_collection_1.objects.link(ob_cone_005)
col_collection_1.objects.link(ob_lamp_001)
col_collection_1.objects.link(ob_camera_001)

# ---- scene / render settings (as saved in the file)
scene.camera = ob_camera_001
scene.frame_start = 1; scene.frame_end = 250; scene.frame_set(1)
scene.render.engine = 'BLENDER_EEVEE_NEXT'
scene.render.resolution_percentage = 50
scene.render.dither_intensity = 0.0
scene.cycles.use_denoising = False
scene.cycles.samples = 128
scene.cycles.sampling_pattern = 'TABULATED_SOBOL'
scene.cycles.light_sampling_threshold = 0.0
scene.cycles.use_adaptive_sampling = False
scene.cycles.use_light_tree = False
scene.cycles.blur_glossy = 0.0
scene.cycles.sample_clamp_indirect = 0.0
scene.view_settings.view_transform = 'Standard'
bpy.context.view_layer.update()
